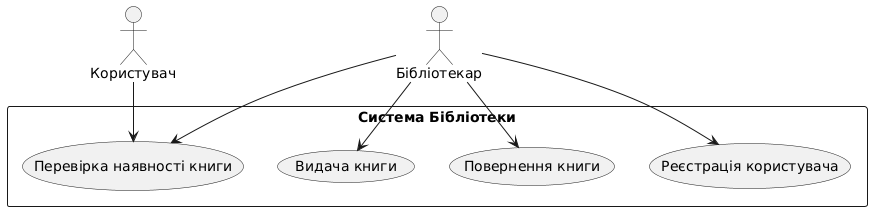

The diagram above was rendered by PlantUML. Its source (embedded in the PNG):
@startuml
actor "Користувач" as User
actor "Бібліотекар" as Librarian

rectangle "Система Бібліотеки" {
  
  (Реєстрація користувача) as Register
  (Видача книги) as IssueBook
  (Повернення книги) as ReturnBook
  (Перевірка наявності книги) as CheckAvailability
}

User --> CheckAvailability

Librarian --> Register
Librarian --> IssueBook
Librarian --> ReturnBook
Librarian --> CheckAvailability
@enduml